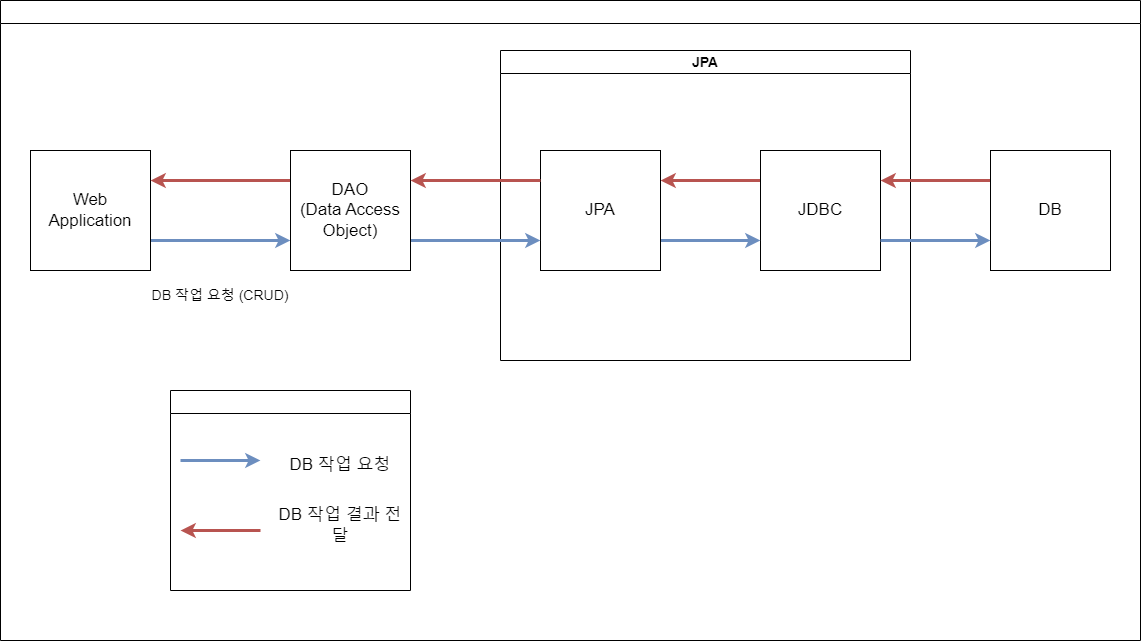

The diagram above was exported from draw.io. Its source (the exported page's mxGraphModel, read from the mxfile embedded in the PNG):
<mxGraphModel dx="2261" dy="772" grid="1" gridSize="10" guides="1" tooltips="1" connect="1" arrows="1" fold="1" page="1" pageScale="1" pageWidth="827" pageHeight="1169" background="#ffffff" math="0" shadow="0">
  <root>
    <mxCell id="0" />
    <mxCell id="1" parent="0" />
    <mxCell id="XtNlN0J4FTdWzs9wKLVj-12" style="edgeStyle=orthogonalEdgeStyle;rounded=0;orthogonalLoop=1;jettySize=auto;html=1;exitX=1;exitY=0.75;exitDx=0;exitDy=0;entryX=0;entryY=0.75;entryDx=0;entryDy=0;strokeWidth=3;fillColor=#dae8fc;strokeColor=#6c8ebf;" edge="1" parent="1" source="XtNlN0J4FTdWzs9wKLVj-1" target="XtNlN0J4FTdWzs9wKLVj-8">
      <mxGeometry relative="1" as="geometry" />
    </mxCell>
    <mxCell id="XtNlN0J4FTdWzs9wKLVj-1" value="&lt;font style=&quot;font-size: 17px;&quot;&gt;Web Application&lt;/font&gt;" style="whiteSpace=wrap;html=1;aspect=fixed;" vertex="1" parent="1">
      <mxGeometry x="-100" y="240" width="120" height="120" as="geometry" />
    </mxCell>
    <mxCell id="XtNlN0J4FTdWzs9wKLVj-3" value="&lt;font style=&quot;font-size: 14px;&quot;&gt;JPA&lt;/font&gt;" style="swimlane;whiteSpace=wrap;html=1;" vertex="1" parent="1">
      <mxGeometry x="370" y="140" width="410" height="310" as="geometry" />
    </mxCell>
    <mxCell id="XtNlN0J4FTdWzs9wKLVj-20" style="edgeStyle=orthogonalEdgeStyle;rounded=0;orthogonalLoop=1;jettySize=auto;html=1;exitX=0;exitY=0.25;exitDx=0;exitDy=0;entryX=1;entryY=0.25;entryDx=0;entryDy=0;strokeWidth=3;fillColor=#f8cecc;strokeColor=#b85450;" edge="1" parent="XtNlN0J4FTdWzs9wKLVj-3" source="XtNlN0J4FTdWzs9wKLVj-2" target="XtNlN0J4FTdWzs9wKLVj-6">
      <mxGeometry relative="1" as="geometry" />
    </mxCell>
    <mxCell id="XtNlN0J4FTdWzs9wKLVj-2" value="&lt;font style=&quot;font-size: 17px;&quot;&gt;JDBC&lt;/font&gt;" style="whiteSpace=wrap;html=1;aspect=fixed;" vertex="1" parent="XtNlN0J4FTdWzs9wKLVj-3">
      <mxGeometry x="260" y="100" width="120" height="120" as="geometry" />
    </mxCell>
    <mxCell id="XtNlN0J4FTdWzs9wKLVj-15" style="edgeStyle=orthogonalEdgeStyle;rounded=0;orthogonalLoop=1;jettySize=auto;html=1;exitX=1;exitY=0.75;exitDx=0;exitDy=0;entryX=0;entryY=0.75;entryDx=0;entryDy=0;strokeWidth=3;fillColor=#dae8fc;strokeColor=#6c8ebf;" edge="1" parent="XtNlN0J4FTdWzs9wKLVj-3" source="XtNlN0J4FTdWzs9wKLVj-6" target="XtNlN0J4FTdWzs9wKLVj-2">
      <mxGeometry relative="1" as="geometry" />
    </mxCell>
    <mxCell id="XtNlN0J4FTdWzs9wKLVj-6" value="&lt;font style=&quot;font-size: 17px;&quot;&gt;JPA&lt;/font&gt;" style="whiteSpace=wrap;html=1;aspect=fixed;" vertex="1" parent="XtNlN0J4FTdWzs9wKLVj-3">
      <mxGeometry x="40" y="100" width="120" height="120" as="geometry" />
    </mxCell>
    <mxCell id="XtNlN0J4FTdWzs9wKLVj-14" style="edgeStyle=orthogonalEdgeStyle;rounded=0;orthogonalLoop=1;jettySize=auto;html=1;exitX=1;exitY=0.75;exitDx=0;exitDy=0;entryX=0;entryY=0.75;entryDx=0;entryDy=0;strokeWidth=3;fillColor=#dae8fc;strokeColor=#6c8ebf;" edge="1" parent="1" source="XtNlN0J4FTdWzs9wKLVj-8" target="XtNlN0J4FTdWzs9wKLVj-6">
      <mxGeometry relative="1" as="geometry" />
    </mxCell>
    <mxCell id="XtNlN0J4FTdWzs9wKLVj-22" style="edgeStyle=orthogonalEdgeStyle;rounded=0;orthogonalLoop=1;jettySize=auto;html=1;exitX=0;exitY=0.25;exitDx=0;exitDy=0;entryX=1;entryY=0.25;entryDx=0;entryDy=0;strokeWidth=3;fillColor=#f8cecc;strokeColor=#b85450;" edge="1" parent="1" source="XtNlN0J4FTdWzs9wKLVj-8" target="XtNlN0J4FTdWzs9wKLVj-1">
      <mxGeometry relative="1" as="geometry" />
    </mxCell>
    <mxCell id="XtNlN0J4FTdWzs9wKLVj-8" value="&lt;font style=&quot;font-size: 17px;&quot;&gt;DAO&lt;/font&gt;&lt;div style=&quot;font-size: 17px;&quot;&gt;&lt;font style=&quot;font-size: 17px;&quot;&gt;(Data Access Object)&lt;/font&gt;&lt;/div&gt;" style="whiteSpace=wrap;html=1;aspect=fixed;" vertex="1" parent="1">
      <mxGeometry x="160" y="240" width="120" height="120" as="geometry" />
    </mxCell>
    <mxCell id="XtNlN0J4FTdWzs9wKLVj-10" value="&lt;font style=&quot;font-size: 14px;&quot;&gt;DB 작업 요청 (CRUD)&lt;/font&gt;" style="text;html=1;align=center;verticalAlign=middle;whiteSpace=wrap;rounded=0;" vertex="1" parent="1">
      <mxGeometry x="20" y="370" width="140" height="30" as="geometry" />
    </mxCell>
    <mxCell id="XtNlN0J4FTdWzs9wKLVj-18" style="edgeStyle=orthogonalEdgeStyle;rounded=0;orthogonalLoop=1;jettySize=auto;html=1;exitX=0;exitY=0.25;exitDx=0;exitDy=0;entryX=1;entryY=0.25;entryDx=0;entryDy=0;strokeWidth=3;fillColor=#f8cecc;strokeColor=#b85450;" edge="1" parent="1" source="XtNlN0J4FTdWzs9wKLVj-16" target="XtNlN0J4FTdWzs9wKLVj-2">
      <mxGeometry relative="1" as="geometry" />
    </mxCell>
    <mxCell id="XtNlN0J4FTdWzs9wKLVj-16" value="&lt;font style=&quot;font-size: 17px;&quot;&gt;DB&lt;/font&gt;" style="whiteSpace=wrap;html=1;aspect=fixed;" vertex="1" parent="1">
      <mxGeometry x="860" y="240" width="120" height="120" as="geometry" />
    </mxCell>
    <mxCell id="XtNlN0J4FTdWzs9wKLVj-17" style="edgeStyle=orthogonalEdgeStyle;rounded=0;orthogonalLoop=1;jettySize=auto;html=1;exitX=1;exitY=0.75;exitDx=0;exitDy=0;entryX=0;entryY=0.75;entryDx=0;entryDy=0;strokeWidth=3;fillColor=#dae8fc;strokeColor=#6c8ebf;" edge="1" parent="1" source="XtNlN0J4FTdWzs9wKLVj-2" target="XtNlN0J4FTdWzs9wKLVj-16">
      <mxGeometry relative="1" as="geometry" />
    </mxCell>
    <mxCell id="XtNlN0J4FTdWzs9wKLVj-21" style="edgeStyle=orthogonalEdgeStyle;rounded=0;orthogonalLoop=1;jettySize=auto;html=1;exitX=0;exitY=0.25;exitDx=0;exitDy=0;entryX=1;entryY=0.25;entryDx=0;entryDy=0;strokeWidth=3;fillColor=#f8cecc;strokeColor=#b85450;" edge="1" parent="1" source="XtNlN0J4FTdWzs9wKLVj-6" target="XtNlN0J4FTdWzs9wKLVj-8">
      <mxGeometry relative="1" as="geometry" />
    </mxCell>
    <mxCell id="XtNlN0J4FTdWzs9wKLVj-24" value="" style="swimlane;whiteSpace=wrap;html=1;" vertex="1" parent="1">
      <mxGeometry x="40" y="480" width="240" height="200" as="geometry" />
    </mxCell>
    <mxCell id="XtNlN0J4FTdWzs9wKLVj-25" style="edgeStyle=orthogonalEdgeStyle;rounded=0;orthogonalLoop=1;jettySize=auto;html=1;exitX=1;exitY=0.75;exitDx=0;exitDy=0;strokeWidth=3;fillColor=#dae8fc;strokeColor=#6c8ebf;" edge="1" parent="XtNlN0J4FTdWzs9wKLVj-24">
      <mxGeometry relative="1" as="geometry">
        <mxPoint x="10" y="70" as="sourcePoint" />
        <mxPoint x="90" y="70" as="targetPoint" />
      </mxGeometry>
    </mxCell>
    <mxCell id="XtNlN0J4FTdWzs9wKLVj-26" style="edgeStyle=orthogonalEdgeStyle;rounded=0;orthogonalLoop=1;jettySize=auto;html=1;entryX=1;entryY=0.25;entryDx=0;entryDy=0;strokeWidth=3;fillColor=#f8cecc;strokeColor=#b85450;" edge="1" parent="XtNlN0J4FTdWzs9wKLVj-24">
      <mxGeometry relative="1" as="geometry">
        <mxPoint x="90" y="140" as="sourcePoint" />
        <mxPoint x="10" y="140" as="targetPoint" />
      </mxGeometry>
    </mxCell>
    <mxCell id="XtNlN0J4FTdWzs9wKLVj-27" value="&lt;font style=&quot;font-size: 17px;&quot;&gt;DB 작업 요청&lt;/font&gt;" style="text;html=1;align=center;verticalAlign=middle;whiteSpace=wrap;rounded=0;" vertex="1" parent="XtNlN0J4FTdWzs9wKLVj-24">
      <mxGeometry x="100" y="60" width="140" height="30" as="geometry" />
    </mxCell>
    <mxCell id="XtNlN0J4FTdWzs9wKLVj-32" value="&lt;font style=&quot;font-size: 17px;&quot;&gt;DB 작업 결과 전달&lt;/font&gt;" style="text;html=1;align=center;verticalAlign=middle;whiteSpace=wrap;rounded=0;" vertex="1" parent="XtNlN0J4FTdWzs9wKLVj-24">
      <mxGeometry x="100" y="120" width="140" height="30" as="geometry" />
    </mxCell>
    <mxCell id="XtNlN0J4FTdWzs9wKLVj-33" value="" style="swimlane;whiteSpace=wrap;html=1;" vertex="1" parent="1">
      <mxGeometry x="-130" y="90" width="1140" height="640" as="geometry" />
    </mxCell>
  </root>
</mxGraphModel>